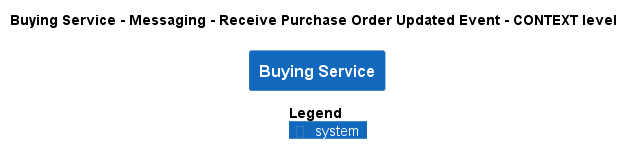

The diagram above was rendered by PlantUML. Its source (embedded in the PNG):
@startuml
!pragma layout smetana
!include ..\..\..\..\..\..\.c4s\C4_Context.puml

AddElementTag("state:new", $bgColor=green, $fontColor=#ffffff, $borderColor=green, $shadowing="False")
AddElementTag("state:changed", $bgColor=orange, $fontColor=#ffffff, $borderColor=orange, $shadowing="False")
AddElementTag("state:removed", $bgColor=red, $fontColor=#ffffff, $borderColor=red, $shadowing="False")

AddRelTag("state:new", $textColor=green, $lineColor=green)
AddRelTag("state:changed", $textColor=orange, $lineColor=orange)
AddRelTag("state:removed", $textColor=red, $lineColor=red)

SHOW_PERSON_PORTRAIT()
LAYOUT_TOP_DOWN()

skinparam linetype polyline

title Buying Service - Messaging - Receive Purchase Order Updated Event - CONTEXT level

System(ECommercePlatform.SoftwareSystems.BuyingService, "Buying Service", "")



SHOW_LEGEND()
@enduml